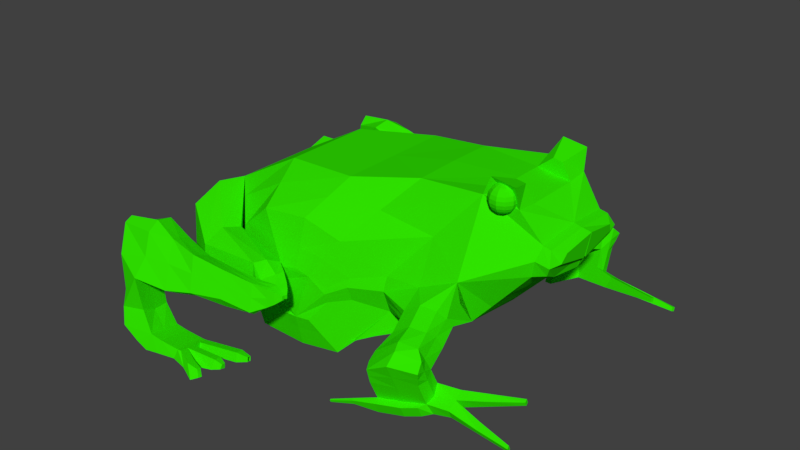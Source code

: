# Source: zabka_bez_kosci.blend  (saved by Blender 2.77.0; exported with 4.5.12 LTS)
import bpy
from mathutils import Matrix  # noqa: F401  (used for matrix-valued properties, if any)

bpy.ops.wm.read_factory_settings(use_empty=True)
scene = bpy.context.scene
scene.name = 'Scene'

# ---- collections
col_collection_1 = bpy.data.collections.new('Collection 1'); scene.collection.children.link(col_collection_1)

# ---- materials (node trees are filled in below, after node groups)
mat_material = bpy.data.materials.new('Material')
mat_material.alpha_threshold = 0.0
mat_material.use_transparent_shadow = False
mat_material.diffuse_color = (0.03057, 0.8, 0.0, 1.0)
mat_material.roughness = 0.5

# ---- material node trees

# ---- world
world_world = bpy.data.worlds.new('World'); scene.world = world_world
world_world.color = (0.05088, 0.05088, 0.05088)
world_world.use_sun_shadow = False
world_world.sun_shadow_jitter_overblur = 0.0
world_world.cycles.sampling_method = 'MANUAL'

# ---- meshes
me_cube_003 = bpy.data.meshes.new('Cube.003')
me_cube_003.from_pydata([(1.384, -1.011, -0.7485), (1.384, -0.6608, 1.444), (2.356, -1.207, -0.7641), (2.579, -0.8633, 1.595), (0.3878, -0.5545, -0.6286), (0.3878, -0.6718, 0.8908), (3.543, -0.649, 1.778), (3.298, -1.268, -0.2811), (4.526, -0.747, 1.898), (4.526, -0.8782, 0.245), (0.3878, -0.7494, -0.2015), (4.526, -1.197, 0.9263), (1.462, -1.298, 0.9627), (2.155, -1.416, -0.7823), (2.184, -1.305, 1.056), (0.8529, -1.227, -0.237), (2.77, -1.394, -0.6836), (2.788, -1.313, 0.9232), (3.433, -1.241, 0.4134), (3.449, -1.19, 0.6126), (4.553, -0.8618, 0.2753), (5.214, -0.692, 1.033), (4.997, -0.6919, 1.821), (5.297, -0.6185, 1.439), (4.997, -0.3906, 1.792), (4.526, -0.3891, 1.857), (4.738, -0.3896, 2.029), (4.635, -0.7592, 2.163), (4.975, -0.7599, 2.116), (4.873, -0.3901, 2.01), (4.789, -0.674, 1.977), (1.398, -1.389, -0.7888), (0.9025, -1.175, 0.487), (0.9244, -1.115, -0.6213), (3.45, -1.136, 0.08492), (2.168, -1.405, 0.6637), (1.721, -1.401, 0.5583), (1.682, -1.457, -0.5213), (2.15, -1.474, -0.509), (1.344, -1.357, -0.1491), (1.375, -1.325, 0.3231), (1.388, -1.287, -0.401), (2.531, -1.46, -0.4542), (2.542, -1.41, 0.6486), (2.941, -1.365, 0.3405), (2.952, -1.3, 0.1372), (2.951, -1.334, 0.4639), (2.158, -1.478, 0.3835), (1.887, -1.476, 0.3262), (1.863, -1.51, -0.3389), (2.147, -1.52, -0.3216), (1.659, -1.449, -0.1038), (1.678, -1.43, 0.1811), (1.686, -1.407, -0.2648), (2.377, -1.512, -0.2907), (2.384, -1.481, 0.3444), (2.626, -1.454, 0.1627), (2.632, -1.415, 0.02983), (2.632, -1.435, 0.2557), (-0.2566, -0.4815, -0.0592), (-0.2566, -0.4039, 0.4346), (-0.2907, -0.4044, -0.4756), (0.1916, -1.509, -0.3688), (0.1916, -1.431, 0.6802), (-0.1535, -1.166, -0.1569), (-0.1535, -1.088, 0.24), (0.9922, -1.388, -0.2095), (0.9922, -1.334, 0.5533), (0.8549, -1.919, -0.2883), (0.8549, -1.865, 0.4598), (1.962, -1.605, -0.09896), (1.962, -1.567, 0.4548), (1.865, -1.98, -0.1319), (1.865, -1.942, 0.5628), (2.167, -1.725, 0.02531), (2.167, -1.7, 0.4333), (2.06, -2.086, -0.01615), (2.049, -2.0, 0.4064), (2.314, -1.819, 0.1478), (2.314, -1.803, 0.3801), (2.273, -1.958, 0.1768), (2.273, -1.942, 0.3901), (2.092, -2.259, 0.06134), (2.081, -2.178, 0.4477), (2.272, -2.128, 0.1433), (2.272, -2.112, 0.4041), (1.254, -2.241, 0.03971), (1.238, -2.128, 0.5305), (1.308, -2.537, 0.1754), (1.292, -2.422, 0.6813), (0.4179, -2.302, 0.05162), (0.501, -2.102, 0.8284), (0.5052, -2.785, 0.209), (0.5814, -2.533, 0.8119), (0.06195, -2.419, -0.09304), (0.05604, -2.291, 0.6969), (0.1957, -2.725, -0.08992), (0.06501, -2.511, 0.7787), (0.6382, -2.291, -0.6678), (0.7273, -2.785, -0.5563), (0.08072, -2.392, -0.6749), (0.2662, -2.868, -0.5568), (0.5293, -2.353, -0.8801), (0.6611, -2.853, -0.7948), (0.207, -2.398, -0.8014), (0.5077, -2.867, -0.7066), (1.075, -2.226, -0.7558), (1.164, -2.72, -0.6443), (1.087, -2.253, -0.8853), (1.126, -2.768, -0.777), (2.076, -2.176, -0.003771), (2.065, -2.089, 0.4259), (2.272, -2.035, 0.396), (2.272, -2.051, 0.1375), (1.281, -2.396, 0.06229), (1.265, -2.275, 0.6056), (0.463, -2.555, 0.06869), (0.5452, -2.347, 0.9009), (0.1017, -2.643, -0.08844), (0.06735, -2.402, 0.8354), (0.6828, -2.538, -0.612), (0.1252, -2.639, -0.6191), (0.573, -2.595, -0.8302), (0.2506, -2.641, -0.7515), (1.119, -2.473, -0.7), (1.13, -2.496, -0.8354), (0.2897, -1.129, -0.3156), (-0.06468, -0.8398, -0.1203), (0.2897, -1.052, 0.9235), (-0.06468, -0.7623, 0.4111), (0.9236, -1.654, -0.2495), (0.9236, -1.6, 0.6208), (1.913, -1.793, -0.1197), (1.913, -1.755, 0.5458), (2.137, -1.843, 0.01952), (2.137, -1.819, 0.439), (2.293, -1.879, 0.1496), (2.293, -1.882, 0.3843), (1.657, -2.166, -0.00509), (1.644, -2.066, 0.4576), (1.686, -2.301, 0.5559), (1.699, -2.39, 0.1718), (1.679, -2.289, 0.0109), (1.665, -2.184, 0.5041), (0.9265, -2.431, 0.7899), (0.9619, -2.662, 0.1366), (0.8908, -2.271, -0.01509), (0.8698, -2.118, 0.6609), (0.9052, -2.311, 0.7484), (0.9272, -2.474, 0.006823), (0.3878, -0.7106, 0.3595), (0.8777, -1.201, 0.1176), (1.36, -1.341, 0.08171), (1.668, -1.44, 0.03786), (-0.2566, -0.4427, 0.1877), (0.1916, -1.47, 0.1362), (-0.1535, -1.127, 0.03784), (0.9922, -1.361, 0.1708), (0.8549, -1.892, 0.07791), (1.962, -1.586, 0.1773), (1.865, -1.961, 0.2227), (2.167, -1.713, 0.23), (2.054, -2.043, 0.1978), (2.314, -1.811, 0.2643), (2.45, -1.983, 0.2983), (2.086, -2.218, 0.2573), (2.272, -2.12, 0.2745), (1.246, -2.184, 0.2894), (1.3, -2.478, 0.4336), (0.5147, -2.203, 0.3662), (0.5942, -2.644, 0.4971), (0.04391, -2.29, 0.457), (0.167, -2.707, 0.4171), (0.08755, -2.538, 0.4012), (2.46, -1.948, 0.3208), (2.46, -1.95, 0.2936), (-0.03059, -0.6833, 0.2767), (1.693, -2.345, 0.367), (1.65, -2.115, 0.2301), (0.8804, -2.195, 0.3191), (0.9458, -2.554, 0.479), (0.5337, -2.728, -0.2842), (0.4557, -2.286, -0.4045), (0.05803, -2.409, -0.4141), (0.1732, -2.778, -0.3427), (0.08954, -2.593, -0.3991), (0.496, -2.518, -0.3823), (2.394, -1.876, 0.2779), (2.394, -1.87, 0.354), (2.367, -1.962, 0.3605), (2.38, -1.92, 0.2037), (2.367, -1.972, 0.2221), (2.38, -1.922, 0.357), (2.367, -2.079, 0.2857), (2.367, -2.073, 0.3693), (2.367, -2.022, 0.3644), (2.367, -2.033, 0.1977), (2.367, -2.084, 0.2017), (2.394, -1.881, 0.2017), (2.45, -1.981, 0.3227), (2.455, -1.966, 0.2673), (2.45, -1.985, 0.274), (2.455, -1.967, 0.3216), (2.45, -2.023, 0.2964), (2.45, -2.021, 0.3256), (2.45, -2.003, 0.3241), (2.45, -2.006, 0.2657), (2.45, -2.025, 0.2672), (2.45, -2.004, 0.2949), (2.46, -1.952, 0.2665), (2.455, -1.967, 0.2945), (0.7604, -2.312, -0.8822), (0.8461, -2.819, -0.7854), (0.8979, -2.761, -0.5998), (0.8088, -2.267, -0.7113), (0.8533, -2.514, -0.6555), (0.8041, -2.554, -0.8323), (1.141, -2.591, -0.6733), (1.128, -2.658, -0.8006), (1.109, -2.378, -0.8597), (1.097, -2.347, -0.7285), (1.198, -2.584, -0.6752), (1.221, -2.713, -0.6462), (1.401, -2.726, -0.788), (1.399, -2.836, -0.7643), (1.144, -2.246, -0.8872), (1.132, -2.219, -0.7577), (1.154, -2.34, -0.7304), (1.176, -2.466, -0.7019), (1.166, -2.371, -0.8616), (1.188, -2.489, -0.8373), (1.448, -2.692, -0.699), (1.471, -2.82, -0.6699), (1.651, -2.833, -0.8118), (1.649, -2.943, -0.7881), (1.645, -2.415, -0.7111), (1.656, -2.438, -0.8464), (1.666, -2.533, -0.6844), (1.654, -2.599, -0.8117), (1.734, -2.133, -0.8562), (1.722, -2.106, -0.7268), (1.757, -2.258, -0.8306), (1.744, -2.227, -0.6994), (-0.4597, -0.3403, 0.09864), (-0.4597, -0.3232, 0.2075), (-0.4891, -0.01217, -0.4719), (-0.4748, -0.3234, -0.1937), (-0.4891, -0.01217, 0.3258), (-0.4891, -0.01217, -0.168), (-0.4597, -0.3574, -0.01018), (-0.4891, -0.01217, 0.07886), (4.452, -1.477, 0.642), (4.545, -1.283, 0.3765), (3.889, -1.44, 0.2791), (3.979, -1.503, 0.4791), (4.625, -2.029, 0.4754), (4.69, -1.879, 0.1503), (4.048, -2.006, -0.01191), (4.036, -2.09, 0.2361), (4.77, -2.219, 0.2883), (4.719, -2.142, 0.0787), (4.114, -2.281, -0.06948), (4.122, -2.346, 0.1439), (4.08, -2.154, -0.01668), (4.051, -2.218, 0.1689), (4.736, -1.997, 0.08078), (4.736, -2.11, 0.3918), (3.034, -1.331, -0.422), (3.987, -0.9684, 1.255), (0.6561, -0.8348, -0.5285), (1.423, -0.9795, 1.204), (0.6451, -0.9235, 0.748), (0.6203, -0.9883, -0.2539), (3.988, -1.007, 0.165), (3.979, -1.219, 0.6698), (1.391, -1.2, -0.6729), (2.255, -1.311, -0.678), (2.381, -1.084, 1.326), (3.165, -0.981, 1.351), (0.6327, -0.9559, 0.1944), (4.217, -1.361, 0.3278), (4.212, -1.49, 0.6352), (4.378, -1.914, 0.007008), (4.369, -2.076, 0.4892), (4.441, -2.187, -0.05787), (4.42, -2.345, 0.3104), (4.422, -2.203, 0.4443), (4.374, -1.948, 0.08485), (4.442, -2.202, -0.02075), (4.383, -1.865, -0.1089), (4.71, -1.778, -0.08174), (4.455, -2.087, -0.2923), (4.732, -2.008, -0.2436), (4.093, -2.038, -0.2883), (4.127, -2.165, -0.3411), (4.748, -1.881, -0.1908), (4.057, -1.931, -0.1874), (4.444, -1.756, -0.3293), (4.671, -1.701, -0.2956), (4.462, -2.023, -0.4424), (4.789, -1.944, -0.3936), (4.1, -1.974, -0.4383), (4.134, -2.101, -0.4911), (4.755, -1.817, -0.3408), (4.066, -1.846, -0.3855), (5.008, -1.817, -0.1689), (5.004, -1.94, -0.256), (4.985, -1.69, -0.1029), (4.977, -1.77, -0.3106), (5.011, -1.897, -0.3634), (4.943, -1.642, -0.2578), (4.48, -2.17, -0.3268), (4.675, -2.092, -0.2781), (4.152, -2.249, -0.3756), (4.487, -2.106, -0.4769), (4.682, -2.028, -0.4281), (4.159, -2.185, -0.5256), (5.817, -1.908, -0.3518), (5.829, -1.952, -0.3702), (5.82, -1.886, -0.4041), (5.831, -1.93, -0.4225), (5.719, -1.44, -0.03009), (5.731, -1.485, -0.04878), (5.722, -1.418, -0.0832), (5.734, -1.463, -0.1019), (4.109, -1.452, -0.3334), (4.215, -1.427, -0.3177), (4.111, -1.431, -0.3817), (4.217, -1.406, -0.366), (3.872, -2.271, -0.457), (3.87, -2.297, -0.3961), (3.883, -2.305, -0.471), (3.88, -2.331, -0.4101), (1.894, -2.129, -0.8105), (1.889, -2.117, -0.75), (1.905, -2.187, -0.7985), (1.899, -2.173, -0.7373), (3.597, -2.42, -0.4861), (3.598, -2.407, -0.5171), (3.591, -2.403, -0.479), (3.593, -2.39, -0.51), (1.763, -2.45, -0.7411), (1.768, -2.461, -0.8064), (1.773, -2.507, -0.7282), (1.767, -2.539, -0.7896), (1.616, -2.735, -0.7214), (1.628, -2.8, -0.7067), (1.719, -2.807, -0.7787), (1.718, -2.863, -0.7667), (4.057, -1.797, 0.3576), (4.531, -1.77, 0.5206), (4.623, -1.576, 0.2551), (3.968, -1.733, 0.1576), (4.296, -1.654, 0.2063), (4.29, -1.783, 0.5137), (5.394, -1.871, -0.2562), (5.398, -1.828, -0.3573), (5.421, -1.914, -0.3929), (5.417, -1.935, -0.3344), (5.356, -1.616, -0.2062), (5.313, -1.677, -0.124), (5.332, -1.53, -0.1705), (5.279, -1.59, -0.07379), (3.441, -1.188, 0.2492), (2.946, -1.333, 0.2389), (2.629, -1.435, 0.09559), (4.515, -1.366, 0.5146), (3.934, -1.472, 0.3791), (4.658, -1.954, 0.3129), (4.042, -2.048, 0.1121), (4.745, -2.181, 0.1835), (4.118, -2.313, 0.0372), (4.736, -2.053, 0.2363), (4.065, -2.186, 0.07609), (4.43, -2.266, 0.1263), (4.013, -1.765, 0.2576), (4.563, -1.621, 0.4092), (4.524, -1.128, 0.6117), (5.252, -0.009959, 1.149), (5.261, -0.7213, 1.261), (4.915, -0.6784, 0.6904), (4.968, -0.434, 0.6869), (5.144, -0.4149, 0.8798), (4.722, -0.7563, 0.4692), (5.348, -0.4182, 0.9627), (5.402, -0.003305, 0.9376), (5.464, -0.7246, 1.236), (5.418, -0.6953, 1.116), (5.456, -0.01326, 1.123), (5.428, -0.003305, 1.474), (5.407, -0.6218, 1.414), (5.492, -0.01538, 1.099), (5.557, -0.005421, 1.45), (5.531, -0.4722, 1.363), (5.506, -0.5441, 1.238), (1.384, 1.011, -0.7485), (1.384, 0.6608, 1.444), (2.356, 1.207, -0.7641), (2.579, 0.8633, 1.595), (1.384, -8.845e-08, 1.444), (1.384, -8.845e-08, -0.7549), (2.579, -8.845e-08, 1.595), (2.579, -8.845e-08, -0.75), (0.3878, 0.5545, -0.6286), (0.3878, 0.6718, 0.8908), (0.3878, -8.845e-08, -0.6286), (0.3878, -8.845e-08, 0.8908), (3.543, -8.845e-08, 1.788), (3.543, 0.649, 1.778), (3.298, 1.268, -0.2811), (3.543, -8.845e-08, -0.3492), (4.526, -8.845e-08, 1.857), (4.526, 0.747, 1.898), (2.579, -8.845e-08, 0.1805), (1.384, -8.845e-08, 0.1051), (0.3878, 0.7494, -0.2015), (0.3878, -8.845e-08, -0.1717), (3.543, -8.845e-08, 0.6114), (4.526, 1.197, 0.9263), (4.526, -8.845e-08, 0.823), (1.462, 1.298, 0.9627), (1.398, 1.389, -0.7888), (0.8529, 1.227, -0.237), (0.9025, 1.175, 0.487), (2.77, 1.394, -0.6836), (2.788, 1.313, 0.9232), (4.526, 0.8782, 0.245), (4.526, -8.845e-08, 0.1453), (4.553, 0.8618, 0.2753), (5.214, 0.692, 1.033), (5.198, -8.845e-08, 0.8548), (4.997, 0.6919, 1.821), (4.997, -8.845e-08, 1.792), (5.297, 0.6185, 1.439), (5.317, -8.845e-08, 1.499), (4.997, 0.3906, 1.792), (4.526, 0.3891, 1.857), (4.738, 0.3896, 2.029), (4.635, 0.7592, 2.163), (4.975, 0.7599, 2.116), (4.873, 0.3901, 2.01), (4.789, 0.674, 1.977), (2.184, 1.305, 1.056), (2.155, 1.416, -0.7823), (0.9244, 1.115, -0.6213), (3.433, 1.241, 0.4134), (3.45, 1.136, 0.08492), (3.449, 1.19, 0.6126), (2.168, 1.405, 0.6637), (1.721, 1.401, 0.5583), (1.682, 1.457, -0.5213), (2.15, 1.474, -0.509), (1.344, 1.357, -0.1491), (1.375, 1.325, 0.3231), (1.388, 1.287, -0.401), (2.531, 1.46, -0.4542), (2.542, 1.41, 0.6486), (2.941, 1.365, 0.3405), (2.952, 1.3, 0.1372), (2.951, 1.334, 0.4639), (2.158, 1.478, 0.3835), (1.887, 1.476, 0.3262), (1.863, 1.51, -0.3389), (2.147, 1.52, -0.3216), (1.659, 1.449, -0.1038), (1.678, 1.43, 0.1811), (1.686, 1.407, -0.2648), (2.377, 1.512, -0.2907), (2.384, 1.481, 0.3444), (2.626, 1.454, 0.1627), (2.632, 1.415, 0.02983), (2.632, 1.435, 0.2557), (-0.2566, 0.4815, -0.0592), (-0.2566, 0.4039, 0.4346), (-0.2907, -8.845e-08, -0.4756), (-0.2907, 0.4044, -0.4756), (-0.2907, -8.845e-08, 0.3221), (-0.2907, -8.845e-08, -0.1717), (0.1916, 1.509, -0.3688), (0.1916, 1.431, 0.6802), (-0.1535, 1.166, -0.1569), (-0.1535, 1.088, 0.24), (0.9922, 1.388, -0.2095), (0.9922, 1.334, 0.5533), (0.8549, 1.919, -0.2883), (0.8549, 1.865, 0.4598), (1.962, 1.605, -0.09896), (1.962, 1.567, 0.4548), (1.865, 1.98, -0.1319), (1.865, 1.942, 0.5628), (2.167, 1.725, 0.02531), (2.167, 1.7, 0.4333), (1.969, 2.124, -0.09899), (1.968, 2.053, 0.3265), (2.314, 1.819, 0.1478), (2.314, 1.803, 0.3801), (2.135, 2.082, 0.0558), (2.134, 2.043, 0.2661), (1.992, 2.301, -0.02815), (1.992, 2.234, 0.361), (2.156, 2.254, 0.04085), (2.155, 2.209, 0.2983), (1.98, 2.216, -0.09006), (1.98, 2.144, 0.3425), (2.145, 2.134, 0.2819), (2.146, 2.178, 0.0267), (0.2897, 1.129, -0.3156), (-0.06468, 0.8398, -0.1203), (0.2897, 1.052, 0.9235), (-0.06468, 0.7623, 0.4111), (0.9236, 1.654, -0.2495), (0.9236, 1.6, 0.6208), (1.913, 1.793, -0.1197), (1.913, 1.755, 0.5458), (2.137, 1.843, 0.01952), (2.137, 1.819, 0.439), (2.293, 1.879, 0.1496), (2.293, 1.882, 0.3843), (0.3878, 0.7106, 0.3595), (1.384, -8.845e-08, 0.7747), (0.3878, -8.845e-08, 0.3595), (0.8777, 1.201, 0.1176), (1.36, 1.341, 0.08171), (1.668, 1.44, 0.03786), (-0.2566, 0.4427, 0.1877), (-0.2907, -8.845e-08, 0.07518), (0.1916, 1.47, 0.1362), (-0.1535, 1.127, 0.03784), (0.9922, 1.361, 0.1708), (0.8549, 1.892, 0.07791), (1.962, 1.586, 0.1773), (1.865, 1.961, 0.2227), (2.167, 1.713, 0.23), (1.969, 2.088, 0.1164), (2.314, 1.811, 0.2643), (2.45, 1.983, 0.2983), (1.992, 2.267, 0.1692), (2.155, 2.231, 0.1704), (2.46, 1.948, 0.3208), (2.46, 1.95, 0.2936), (-0.03059, 0.6833, 0.2767), (2.394, 1.876, 0.2779), (2.394, 1.87, 0.354), (2.367, 1.962, 0.3605), (2.38, 1.92, 0.2037), (2.367, 1.972, 0.2221), (2.38, 1.922, 0.357), (2.367, 2.079, 0.2857), (2.367, 2.073, 0.3693), (2.367, 2.022, 0.3644), (2.367, 2.033, 0.1977), (2.367, 2.084, 0.2017), (2.394, 1.881, 0.2017), (2.45, 1.981, 0.3227), (2.455, 1.966, 0.2673), (2.45, 1.985, 0.274), (2.455, 1.967, 0.3216), (2.45, 2.023, 0.2964), (2.45, 2.021, 0.3256), (2.45, 2.003, 0.3241), (2.45, 2.006, 0.2657), (2.45, 2.025, 0.2672), (2.45, 2.004, 0.2949), (2.46, 1.952, 0.2665), (2.455, 1.967, 0.2945), (-0.4597, 0.3403, 0.09864), (-0.4597, 0.3232, 0.2075), (-0.4891, 0.01217, -0.4719), (-0.4748, 0.3234, -0.1937), (-0.4891, 0.01217, 0.3258), (-0.4891, 0.01217, -0.168), (-0.4597, 0.3574, -0.01018), (-0.4891, 0.01217, 0.07886), (4.452, 1.477, 0.642), (4.545, 1.283, 0.3765), (3.889, 1.44, 0.2791), (3.979, 1.503, 0.4791), (4.625, 2.029, 0.4754), (4.69, 1.879, 0.1503), (4.048, 2.006, -0.01191), (4.036, 2.09, 0.2361), (4.77, 2.219, 0.2883), (4.719, 2.142, 0.0787), (4.114, 2.281, -0.06948), (4.122, 2.346, 0.1439), (4.08, 2.154, -0.01668), (4.051, 2.218, 0.1689), (4.736, 1.997, 0.08078), (4.736, 2.11, 0.3918), (3.034, 1.331, -0.422), (3.987, 0.9684, 1.255), (0.6561, 0.8348, -0.5285), (1.423, 0.9795, 1.204), (0.6451, 0.9235, 0.748), (0.6203, 0.9883, -0.2539), (3.988, 1.007, 0.165), (3.979, 1.219, 0.6698), (1.391, 1.2, -0.6729), (2.255, 1.311, -0.678), (2.381, 1.084, 1.326), (3.165, 0.981, 1.351), (0.6327, 0.9559, 0.1944), (4.217, 1.361, 0.3278), (4.212, 1.49, 0.6352), (4.378, 1.914, 0.007008), (4.369, 2.076, 0.4892), (4.441, 2.187, -0.05787), (4.42, 2.345, 0.3104), (4.422, 2.203, 0.4443), (4.374, 1.948, 0.08485), (4.442, 2.202, -0.02075), (4.383, 1.865, -0.1089), (4.71, 1.778, -0.08174), (4.455, 2.087, -0.2923), (4.732, 2.008, -0.2436), (4.093, 2.038, -0.2883), (4.127, 2.165, -0.3411), (4.748, 1.881, -0.1908), (4.057, 1.931, -0.1874), (4.444, 1.756, -0.3293), (4.671, 1.701, -0.2956), (4.462, 2.023, -0.4424), (4.789, 1.944, -0.3936), (4.1, 1.974, -0.4383), (4.134, 2.101, -0.4911), (4.755, 1.817, -0.3408), (4.066, 1.846, -0.3855), (5.008, 1.817, -0.1689), (5.004, 1.94, -0.256), (4.985, 1.69, -0.1029), (4.977, 1.77, -0.3106), (5.011, 1.897, -0.3634), (4.943, 1.642, -0.2578), (4.48, 2.17, -0.3268), (4.675, 2.092, -0.2781), (4.152, 2.249, -0.3756), (4.487, 2.106, -0.4769), (4.682, 2.028, -0.4281), (4.159, 2.185, -0.5256), (5.817, 1.908, -0.3518), (5.829, 1.952, -0.3702), (5.82, 1.886, -0.4041), (5.831, 1.93, -0.4225), (5.719, 1.44, -0.03009), (5.731, 1.485, -0.04878), (5.722, 1.418, -0.0832), (5.734, 1.463, -0.1019), (4.109, 1.452, -0.3334), (4.215, 1.427, -0.3177), (4.111, 1.431, -0.3817), (4.217, 1.406, -0.366), (3.872, 2.271, -0.457), (3.87, 2.297, -0.3961), (3.883, 2.305, -0.471), (3.88, 2.331, -0.4101), (3.597, 2.42, -0.4861), (3.598, 2.407, -0.5171), (3.591, 2.403, -0.479), (3.593, 2.39, -0.51), (4.057, 1.797, 0.3576), (4.531, 1.77, 0.5206), (4.623, 1.576, 0.2551), (3.968, 1.733, 0.1576), (4.296, 1.654, 0.2063), (4.29, 1.783, 0.5137), (5.394, 1.871, -0.2562), (5.398, 1.828, -0.3573), (5.421, 1.914, -0.3929), (5.417, 1.935, -0.3344), (5.356, 1.616, -0.2062), (5.313, 1.677, -0.124), (5.332, 1.53, -0.1705), (5.279, 1.59, -0.07379), (3.441, 1.188, 0.2492), (2.946, 1.333, 0.2389), (2.629, 1.435, 0.09559), (4.515, 1.366, 0.5146), (3.934, 1.472, 0.3791), (4.658, 1.954, 0.3129), (4.042, 2.048, 0.1121), (4.745, 2.181, 0.1835), (4.118, 2.313, 0.0372), (4.736, 2.053, 0.2363), (4.065, 2.186, 0.07609), (4.43, 2.266, 0.1263), (4.013, 1.765, 0.2576), (4.563, 1.621, 0.4092), (4.524, 1.128, 0.6117), (5.252, 0.009959, 1.149), (5.261, 0.7213, 1.261), (4.896, -8.845e-08, 0.5356), (4.915, 0.6784, 0.6904), (4.968, 0.434, 0.6869), (5.144, 0.4149, 0.8798), (4.711, -8.845e-08, 0.3408), (4.722, 0.7563, 0.4692), (5.348, 0.4182, 0.9627), (5.402, 0.003305, 0.9376), (5.464, 0.7246, 1.236), (5.418, 0.6953, 1.116), (5.456, 0.01326, 1.123), (5.428, 0.003305, 1.474), (5.407, 0.6218, 1.414), (5.492, 0.01538, 1.099), (5.557, 0.005421, 1.45), (5.531, 0.4722, 1.363), (5.506, 0.5441, 1.238), (4.732, -0.7095, 2.102), (4.684, -0.7095, 2.08), (4.615, -0.7095, 2.0), (4.6, -0.7095, 1.949), (4.684, -0.7095, 1.764), (4.732, -0.7095, 1.742), (4.741, -0.681, 2.102), (4.7, -0.6548, 2.08), (4.666, -0.633, 2.045), (4.642, -0.6174, 2.0), (4.629, -0.6093, 1.949), (4.629, -0.6093, 1.895), (4.642, -0.6174, 1.844), (4.666, -0.633, 1.799), (4.7, -0.6548, 1.764), (4.741, -0.681, 1.742), (4.785, -0.7095, 1.735), (4.763, -0.6615, 2.102), (4.743, -0.6174, 2.08), (4.726, -0.5807, 2.045), (4.714, -0.5545, 2.0), (4.708, -0.5408, 1.949), (4.708, -0.5408, 1.895), (4.714, -0.5545, 1.844), (4.726, -0.5807, 1.799), (4.743, -0.6174, 1.764), (4.763, -0.6615, 1.742), (4.793, -0.6573, 2.102), (4.8, -0.6093, 2.08), (4.805, -0.5694, 2.045), (4.809, -0.5408, 2.0), (4.812, -0.5259, 1.949), (4.812, -0.5259, 1.895), (4.809, -0.5408, 1.844), (4.805, -0.5694, 1.799), (4.8, -0.6093, 1.764), (4.793, -0.6573, 1.742), (4.785, -0.7095, 2.109), (4.82, -0.6696, 2.102), (4.852, -0.633, 2.08), (4.878, -0.6025, 2.045), (4.897, -0.5807, 2.0), (4.907, -0.5694, 1.949), (4.907, -0.5694, 1.895), (4.897, -0.5807, 1.844), (4.878, -0.6025, 1.799), (4.852, -0.633, 1.764), (4.82, -0.6696, 1.742), (4.836, -0.6947, 2.102), (4.882, -0.681, 2.08), (4.921, -0.6696, 2.045), (4.949, -0.6615, 2.0), (4.963, -0.6573, 1.949), (4.963, -0.6573, 1.895), (4.949, -0.6615, 1.844), (4.921, -0.6696, 1.799), (4.882, -0.681, 1.764), (4.836, -0.6947, 1.742), (4.836, -0.7244, 2.102), (4.882, -0.7381, 2.08), (4.921, -0.7494, 2.045), (4.949, -0.7575, 2.0), (4.963, -0.7618, 1.949), (4.963, -0.7618, 1.895), (4.949, -0.7575, 1.844), (4.921, -0.7494, 1.799), (4.882, -0.7381, 1.764), (4.836, -0.7244, 1.742), (4.82, -0.7494, 2.102), (4.852, -0.7861, 2.08), (4.878, -0.8166, 2.045), (4.897, -0.8383, 2.0), (4.907, -0.8497, 1.949), (4.907, -0.8497, 1.895), (4.897, -0.8383, 1.844), (4.878, -0.8166, 1.799), (4.852, -0.7861, 1.764), (4.82, -0.7494, 1.742), (4.793, -0.7618, 2.102), (4.8, -0.8098, 2.08), (4.805, -0.8497, 2.045), (4.809, -0.8782, 2.0), (4.812, -0.8931, 1.949), (4.812, -0.8931, 1.895), (4.809, -0.8782, 1.844), (4.805, -0.8497, 1.799), (4.8, -0.8098, 1.764), (4.793, -0.7618, 1.742), (4.763, -0.7575, 2.102), (4.743, -0.8017, 2.08), (4.726, -0.8383, 2.045), (4.714, -0.8646, 2.0), (4.708, -0.8782, 1.949), (4.708, -0.8782, 1.895), (4.714, -0.8646, 1.844), (4.726, -0.8383, 1.799), (4.743, -0.8017, 1.764), (4.763, -0.7575, 1.742), (4.741, -0.7381, 2.102), (4.7, -0.7643, 2.08), (4.666, -0.7861, 2.045), (4.642, -0.8017, 2.0), (4.629, -0.8098, 1.949), (4.629, -0.8098, 1.895), (4.642, -0.8017, 1.844), (4.666, -0.7861, 1.799), (4.7, -0.7643, 1.764), (4.741, -0.7381, 1.742), (4.644, -0.7095, 2.045), (4.6, -0.7095, 1.895), (4.615, -0.7095, 1.844), (4.644, -0.7095, 1.799), (4.732, 0.7091, 2.102), (4.684, 0.7091, 2.08), (4.615, 0.7091, 2.0), (4.6, 0.7091, 1.949), (4.684, 0.7091, 1.764), (4.732, 0.7091, 1.742), (4.741, 0.7376, 2.102), (4.7, 0.7638, 2.08), (4.666, 0.7856, 2.045), (4.642, 0.8012, 2.0), (4.629, 0.8093, 1.949), (4.629, 0.8093, 1.895), (4.642, 0.8012, 1.844), (4.666, 0.7856, 1.799), (4.7, 0.7638, 1.764), (4.741, 0.7376, 1.742), (4.785, 0.7091, 1.735), (4.763, 0.7571, 2.102), (4.743, 0.8012, 2.08), (4.726, 0.8379, 2.045), (4.714, 0.8641, 2.0), (4.708, 0.8778, 1.949), (4.708, 0.8778, 1.895), (4.714, 0.8641, 1.844), (4.726, 0.8379, 1.799), (4.743, 0.8012, 1.764), (4.763, 0.7571, 1.742), (4.793, 0.7613, 2.102), (4.8, 0.8093, 2.08), (4.805, 0.8492, 2.045), (4.809, 0.8778, 2.0), (4.812, 0.8926, 1.949), (4.812, 0.8926, 1.895), (4.809, 0.8778, 1.844), (4.805, 0.8492, 1.799), (4.8, 0.8093, 1.764), (4.793, 0.7613, 1.742), (4.785, 0.7091, 2.109), (4.82, 0.749, 2.102), (4.852, 0.7856, 2.08), (4.878, 0.8161, 2.045), (4.897, 0.8379, 2.0), (4.907, 0.8492, 1.949), (4.907, 0.8492, 1.895), (4.897, 0.8379, 1.844), (4.878, 0.8161, 1.799), (4.852, 0.7856, 1.764), (4.82, 0.749, 1.742), (4.836, 0.7239, 2.102), (4.882, 0.7376, 2.08), (4.921, 0.749, 2.045), (4.949, 0.7571, 2.0), (4.963, 0.7613, 1.949), (4.963, 0.7613, 1.895), (4.949, 0.7571, 1.844), (4.921, 0.749, 1.799), (4.882, 0.7376, 1.764), (4.836, 0.7239, 1.742), (4.836, 0.6942, 2.102), (4.882, 0.6805, 2.08), (4.921, 0.6692, 2.045), (4.949, 0.661, 2.0), (4.963, 0.6568, 1.949), (4.963, 0.6568, 1.895), (4.949, 0.661, 1.844), (4.921, 0.6692, 1.799), (4.882, 0.6805, 1.764), (4.836, 0.6942, 1.742), (4.82, 0.6692, 2.102), (4.852, 0.6325, 2.08), (4.878, 0.602, 2.045), (4.897, 0.5802, 2.0), (4.907, 0.5689, 1.949), (4.907, 0.5689, 1.895), (4.897, 0.5802, 1.844), (4.878, 0.602, 1.799), (4.852, 0.6325, 1.764), (4.82, 0.6692, 1.742), (4.793, 0.6568, 2.102), (4.8, 0.6088, 2.08), (4.805, 0.5689, 2.045), (4.809, 0.5403, 2.0), (4.812, 0.5255, 1.949), (4.812, 0.5255, 1.895), (4.809, 0.5403, 1.844), (4.805, 0.5689, 1.799), (4.8, 0.6088, 1.764), (4.793, 0.6568, 1.742), (4.763, 0.661, 2.102), (4.743, 0.6169, 2.08), (4.726, 0.5802, 2.045), (4.714, 0.554, 2.0), (4.708, 0.5403, 1.949), (4.708, 0.5403, 1.895), (4.714, 0.554, 1.844), (4.726, 0.5802, 1.799), (4.743, 0.6169, 1.764), (4.763, 0.661, 1.742), (4.741, 0.6805, 2.102), (4.7, 0.6543, 2.08), (4.666, 0.6325, 2.045), (4.642, 0.6169, 2.0), (4.629, 0.6088, 1.949), (4.629, 0.6088, 1.895), (4.642, 0.6169, 1.844), (4.666, 0.6325, 1.799), (4.7, 0.6543, 1.764), (4.741, 0.6805, 1.742), (4.644, 0.7091, 2.045), (4.6, 0.7091, 1.895), (4.615, 0.7091, 1.844), (4.644, 0.7091, 1.799), (1.913, -1.793, -0.1197), (1.865, -1.98, -0.1319), (2.137, -1.843, 0.01952), (2.06, -2.086, -0.01615), (1.969, 2.088, 0.1164), (1.968, 2.053, 0.3265), (1.969, 2.124, -0.09899), (1.913, -1.793, -0.1197), (1.865, -1.98, -0.1319), (2.137, -1.843, 0.01952), (2.06, -2.086, -0.01615), (1.969, 2.088, 0.1164), (1.968, 2.053, 0.3265), (1.969, 2.124, -0.09899), (1.969, 2.124, -0.09899), (1.968, 2.053, 0.3265), (1.969, 2.088, 0.1164), (1.969, 2.088, 0.1164), (1.968, 2.053, 0.3265), (1.969, 2.124, -0.09899), (1.992, 2.267, 0.1692), (1.992, 2.234, 0.361), (1.98, 2.216, -0.09006), (1.992, 2.301, -0.02815), (1.98, 2.144, 0.3425), (1.968, 2.053, 0.3265), (1.969, 2.124, -0.09899), (1.992, 2.267, 0.1692), (1.992, 2.234, 0.361), (1.968, 2.053, 0.3265), (1.98, 2.144, 0.3425), (1.969, 2.124, -0.09899), (1.992, 2.301, -0.02815), (1.98, 2.216, -0.09006), (1.992, 2.234, 0.361), (1.98, 2.216, -0.09006), (1.992, 2.267, 0.1692), (1.992, 2.301, -0.02815), (1.969, 2.124, -0.09899), (1.968, 2.053, 0.3265), (1.98, 2.144, 0.3425), (1.649, 2.504, -0.8203), (1.542, 2.526, -0.7757), (1.526, 2.405, -0.7978), (1.641, 2.446, -0.831), (1.64, 2.533, -0.8827), (1.524, 2.586, -0.905), (1.534, 2.424, -0.9341), (1.645, 2.455, -0.8968), (1.62, 2.101, -0.804), (1.024, 2.181, -0.8287), (1.032, 2.204, -0.9593), (1.628, 2.124, -0.9345), (1.635, 2.224, -0.7813), (1.039, 2.304, -0.806), (1.048, 2.331, -0.9385), (1.644, 2.25, -0.9137), (1.071, 2.552, -0.7603), (1.056, 2.432, -0.7824), (1.264, 2.7, -0.8814), (1.064, 2.451, -0.9187), (1.315, 2.672, -0.7921), (1.331, 2.802, -0.768), (1.088, 2.683, -0.7361), (1.501, 2.93, -0.8934), (1.257, 2.811, -0.8616), (1.508, 2.82, -0.9132), (1.006, 2.455, -0.9161), (1.03, 2.687, -0.7335), (0.9661, 2.185, -0.8261), (0.9818, 2.308, -0.8034), (0.9982, 2.436, -0.7798), (1.014, 2.556, -0.7576), (0.9884, 2.728, -0.8672), (0.9747, 2.208, -0.9567), (0.9908, 2.335, -0.9358), (0.9956, 2.617, -0.887), (0.6458, 2.249, -0.9501), (0.6772, 2.496, -0.9095), (0.7057, 2.764, -0.8726), (0.7633, 2.715, -0.686), (0.7312, 2.465, -0.7322), (0.6991, 2.214, -0.7785), (0.4443, 2.525, -0.9048), (0.5603, 2.481, -0.6867), (0.4129, 2.278, -0.9454), (0.4063, 2.674, -0.3632), (0.3784, 2.459, -0.4532), (0.3501, 2.225, -0.4665), (-0.05362, 2.327, -0.4737), (0.0428, 2.703, -0.4172), (-0.03174, 2.512, -0.4657), (0.3503, 2.511, -0.003301), (-0.0175, 2.574, -0.1572), (0.07192, 2.661, -0.1632), (-0.03402, 2.301, -0.734), (0.5282, 2.23, -0.7329), (0.3823, 2.747, 0.1281), (1.562, 2.141, 0.153), (1.155, 2.19, 0.2168), (0.8387, 2.55, 0.3984), (0.4831, 2.621, 0.4195), (1.594, 2.377, 0.2811), (1.195, 2.492, 0.3497), (0.7901, 2.182, 0.2524), (0.4252, 2.173, 0.3055), (-0.01857, 2.486, 0.336), (0.05197, 2.659, 0.3445), (-0.04804, 2.238, 0.4012), (1.992, 2.267, 0.1692), (1.969, 2.088, 0.1164), (0.8307, 2.437, 0.7138), (0.7914, 2.247, -0.08437), (1.562, 2.183, -0.08384), (1.593, 2.34, 0.4715), (-0.04532, 2.348, -0.1533), (0.3185, 2.256, -0.01072), (1.196, 2.541, 0.08944), (1.156, 2.238, -0.03479), (1.992, 2.301, -0.02815), (1.969, 2.124, -0.09899), (0.8438, 2.646, 0.05222), (0.8172, 2.452, -0.07023), (0.7889, 2.117, 0.5969), (0.8152, 2.316, 0.6768), (1.176, 2.395, -0.01813), (1.174, 2.293, 0.5293), (0.424, 2.088, 0.771), (1.194, 2.443, 0.5993), (1.561, 2.099, 0.3822), (1.577, 2.22, 0.4242), (1.595, 2.415, 0.08434), (1.578, 2.307, -0.07254), (1.98, 2.144, 0.3425), (1.98, 2.216, -0.09006), (1.154, 2.142, 0.4598), (0.4562, 2.337, 0.8341), (-0.02486, 2.365, 0.7749), (-0.001915, 2.552, -0.6877), (0.1212, 2.556, -0.8222), (0.08978, 2.309, -0.8628), (-0.03388, 2.471, 0.7145), (0.481, 2.522, 0.738), (1.992, 2.234, 0.361), (0.5924, 2.732, -0.6404), (0.519, 2.788, -0.88), (0.1276, 2.79, -0.636), (0.3665, 2.796, -0.7897), (-0.03231, 2.248, 0.6407), (1.968, 2.053, 0.3265), (1.992, 2.301, -0.02815), (1.98, 2.216, -0.09006), (1.992, 2.234, 0.361), (1.992, 2.267, 0.1692), (1.968, 2.053, 0.3265), (1.98, 2.144, 0.3425), (1.969, 2.124, -0.09899), (1.48, 2.723, -0.8189), (1.488, 2.789, -0.8067), (1.578, 2.798, -0.8804), (1.574, 2.854, -0.8703), (1.698, 2.142, -0.8905), (1.694, 2.132, -0.8306), (1.705, 2.2, -0.881), (1.701, 2.188, -0.8202)], [(287, 288), (609, 610)], [(267, 273, 34, 16), (274, 268, 19, 18), (3, 401, 399, 1), (0, 400, 402, 2), (400, 0, 4, 405), (1, 399, 406, 5), (272, 269, 33, 15), (401, 3, 6, 407), (2, 402, 410, 7), (419, 11, 377, 9, 427), (269, 275, 31, 33), (7, 410, 427, 9), (407, 6, 8, 25, 411), (270, 271, 32, 12), (411, 25, 8, 11, 419), (279, 272, 15, 151), (273, 9, 252, 280), (275, 276, 13, 31), (276, 267, 16, 13), (277, 270, 12, 14), (268, 278, 17, 19), (278, 277, 14, 17), (9, 427, 20), (20, 427, 694, 383), (23, 434, 432, 24, 22), (432, 411, 25, 24), (8, 11, 23, 22), (378, 434, 389, 388), (25, 8, 27, 26), (29, 26, 27, 28), (8, 30, 27), (24, 25, 26, 29), (22, 24, 29, 28), (27, 30, 28), (28, 30, 22), (22, 30, 8), (23, 11, 377, 9, 20, 383, 380, 21, 379), (33, 31, 37, 41), (43, 35, 47, 55), (15, 33, 41, 39), (14, 12, 36, 35), (363, 18, 44, 364), (12, 32, 40, 36), (18, 19, 46, 44), (31, 13, 38, 37), (16, 34, 45, 42), (13, 16, 42, 38), (151, 15, 39, 152), (19, 17, 43, 46), (17, 14, 35, 43), (47, 48, 52, 153, 51, 53, 49, 50, 54, 57, 365, 56, 58, 55), (41, 37, 49, 53), (39, 41, 53, 51), (35, 36, 48, 47), (364, 44, 56, 365), (36, 40, 52, 48), (44, 46, 58, 56), (37, 38, 50, 49), (42, 45, 57, 54), (38, 42, 54, 50), (152, 39, 51, 153), (46, 43, 55, 58), (474, 61, 246, 245), (477, 474, 245, 248), (405, 4, 61, 474), (4, 10, 59, 61), (5, 406, 476, 60), (127, 126, 62, 64), (155, 63, 65, 156), (128, 63, 69, 131), (176, 127, 64, 156), (128, 129, 65, 63), (157, 67, 71, 159), (126, 10, 66, 130), (155, 62, 68, 158), (150, 5, 67, 157), (133, 73, 77, 135), (131, 69, 73, 133), (158, 68, 72, 160), (130, 66, 70, 132), (160, 72, 76, 162), (132, 70, 74, 134), (159, 71, 75, 161), (113, 80, 191, 196), (161, 75, 79, 163), (135, 77, 81, 137), (178, 138, 86, 167), (134, 74, 78, 136), (165, 82, 84, 166), (112, 111, 83, 85), (110, 113, 84, 82), (136, 78, 198, 190), (180, 144, 93, 170), (143, 139, 87, 115), (142, 141, 88, 114), (177, 140, 89, 168), (186, 181, 99, 120), (149, 145, 92, 116), (179, 146, 90, 169), (148, 147, 91, 117), (173, 118, 96, 172), (169, 90, 94, 171), (117, 91, 95, 119), (170, 93, 97, 172), (99, 101, 105, 103), (183, 182, 98, 100), (181, 184, 101, 99), (185, 183, 100, 121), (122, 103, 105, 123), (216, 211, 108, 219, 125), (100, 98, 102, 104), (121, 100, 104, 123), (213, 212, 109, 107), (215, 213, 107, 217, 124), (211, 214, 106, 108), (214, 215, 124, 220, 106), (101, 121, 123, 105), (212, 216, 125, 218, 109), (102, 122, 123, 104), (184, 185, 121, 101), (93, 117, 119, 97), (171, 94, 118, 173), (144, 148, 117, 93), (146, 149, 116, 90), (182, 186, 120, 98), (138, 142, 114, 86), (140, 143, 115, 89), (85, 166, 193, 194), (76, 80, 113, 110), (81, 77, 111, 112), (76, 134, 136, 80), (75, 135, 137, 79), (80, 136, 190, 191), (68, 130, 132, 72), (67, 131, 133, 71), (71, 133, 135, 75), (62, 126, 130, 68), (5, 60, 129, 128), (154, 59, 127, 176), (5, 128, 131, 67), (59, 10, 126, 127), (83, 111, 143, 140), (76, 110, 142, 138), (165, 83, 140, 177), (110, 82, 141, 142), (111, 77, 139, 143), (162, 76, 138, 178), (86, 114, 149, 146), (89, 115, 148, 144), (115, 87, 147, 148), (167, 86, 146, 179), (114, 88, 145, 149), (168, 89, 144, 180), (88, 168, 180, 145), (87, 167, 179, 147), (77, 162, 178, 139), (82, 165, 177, 141), (60, 154, 176, 129), (112, 85, 194, 195), (84, 113, 196, 197), (95, 171, 173, 119), (92, 170, 172, 96), (91, 169, 171, 95), (119, 173, 172, 97), (147, 179, 169, 91), (141, 177, 168, 88), (145, 180, 170, 92), (81, 112, 195, 189), (83, 165, 166, 85), (139, 178, 167, 87), (74, 161, 163, 78), (79, 137, 192, 188), (70, 159, 161, 74), (73, 160, 162, 77), (69, 158, 160, 73), (10, 150, 157, 66), (63, 155, 158, 69), (66, 157, 159, 70), (129, 176, 156, 65), (62, 155, 156, 64), (525, 477, 248, 250), (40, 152, 153, 52), (32, 151, 152, 40), (271, 279, 151, 32), (90, 116, 186, 182), (96, 118, 185, 184), (118, 94, 183, 185), (92, 96, 184, 181), (94, 90, 182, 183), (116, 92, 181, 186), (190, 198, 209, 200), (192, 189, 199, 202), (198, 187, 175, 209), (197, 196, 206, 207), (191, 190, 200, 201), (189, 195, 205, 199), (193, 197, 207, 203), (196, 191, 201, 206), (166, 84, 197, 193), (137, 81, 189, 192), (78, 163, 187, 198), (163, 79, 188, 187), (210, 202, 199, 164), (208, 205, 204, 203), (164, 199, 205, 208), (175, 174, 202, 210), (209, 175, 210, 200), (201, 164, 208, 206), (206, 208, 203, 207), (200, 210, 164, 201), (187, 188, 174, 175), (195, 194, 204, 205), (194, 193, 203, 204), (188, 192, 202, 174), (220, 124, 228, 227), (103, 122, 216, 212), (98, 120, 215, 214), (102, 98, 214, 211), (120, 99, 213, 215), (99, 103, 212, 213), (122, 102, 211, 216), (124, 217, 221, 228), (224, 223, 233, 234), (109, 218, 223, 224), (219, 108, 225, 229), (228, 230, 229, 227), (223, 230, 236, 238), (227, 229, 241, 242), (106, 220, 227, 226), (107, 109, 224, 222), (218, 125, 230, 223), (125, 219, 229, 230), (108, 106, 226, 225), (217, 107, 222, 221), (233, 231, 345, 347), (222, 224, 234, 232), (221, 222, 232, 231), (223, 221, 231, 233), (238, 236, 342, 344), (230, 228, 235, 236), (221, 223, 238, 237), (228, 221, 237, 235), (240, 242, 336, 334), (229, 225, 239, 241), (226, 227, 242, 240), (225, 226, 240, 239), (249, 248, 245, 246), (243, 250, 248, 249), (244, 247, 250, 243), (476, 525, 250, 247), (61, 59, 249, 246), (60, 476, 247, 244), (154, 60, 244, 243), (59, 154, 243, 249), (354, 349, 258, 283), (9, 377, 366, 252), (274, 18, 254, 281), (363, 34, 253, 367), (373, 263, 261, 371), (376, 350, 255, 368), (375, 352, 257, 369), (353, 351, 256, 282), (374, 285, 262, 371), (286, 264, 262, 285), (372, 266, 259, 370), (368, 255, 266, 372), (283, 258, 264, 286), (369, 257, 263, 373), (255, 283, 286, 266), (266, 286, 285, 259), (370, 259, 285, 374), (352, 353, 282, 257), (11, 274, 281, 251), (350, 354, 283, 255), (5, 150, 279, 271), (6, 3, 277, 278), (8, 6, 278, 268), (3, 1, 270, 277), (2, 7, 267, 276), (0, 2, 276, 275), (34, 273, 280, 253), (150, 10, 272, 279), (1, 5, 271, 270), (4, 0, 275, 269), (10, 4, 269, 272), (11, 8, 268, 274), (7, 9, 273, 267), (284, 261, 294, 291), (260, 284, 291, 292), (294, 293, 301, 302), (293, 296, 304, 301), (256, 265, 295, 290), (257, 282, 289, 296), (263, 257, 296, 293), (265, 260, 292, 295), (282, 256, 290, 289), (261, 263, 293, 294), (302, 301, 304, 297, 299), (297, 298, 303, 300, 299), (289, 290, 298, 297), (300, 292, 312, 315), (298, 290, 307, 310), (292, 300, 309, 306), (294, 302, 329, 330), (297, 304, 327, 328), (360, 359, 324, 322), (356, 355, 317, 319), (290, 295, 305, 307), (295, 292, 306, 305), (303, 298, 310, 308), (300, 303, 308, 309), (311, 313, 316, 314), (312, 311, 314, 315), (291, 294, 313, 311), (292, 291, 311, 312), (302, 299, 314, 316), (299, 300, 315, 314), (317, 318, 320, 319), (358, 357, 320, 318), (357, 356, 319, 320), (355, 358, 318, 317), (321, 322, 324, 323), (359, 361, 323, 324), (362, 360, 322, 321), (361, 362, 321, 323), (325, 326, 328, 327), (304, 296, 325, 327), (296, 289, 326, 325), (289, 297, 328, 326), (329, 331, 338, 340), (316, 313, 332, 331), (302, 316, 331, 329), (313, 294, 330, 332), (331, 332, 337, 338), (239, 240, 334, 333), (242, 241, 335, 336), (241, 239, 333, 335), (332, 330, 339, 337), (339, 340, 338, 337), (330, 329, 340, 339), (343, 344, 342, 341), (236, 235, 341, 342), (237, 238, 344, 343), (235, 237, 343, 341), (346, 348, 347, 345), (234, 233, 347, 348), (232, 234, 348, 346), (231, 232, 346, 345), (251, 281, 354, 350), (253, 280, 353, 352), (280, 252, 351, 353), (367, 253, 352, 375), (366, 251, 350, 376), (281, 254, 349, 354), (305, 306, 358, 355), (309, 308, 356, 357), (306, 309, 357, 358), (308, 305, 355, 356), (310, 307, 362, 361), (307, 305, 360, 362), (308, 310, 361, 359), (305, 308, 359, 360), (252, 366, 376, 351), (254, 367, 375, 349), (260, 370, 374, 284), (258, 369, 373, 264), (256, 368, 372, 265), (265, 372, 370, 260), (284, 374, 371, 261), (349, 375, 369, 258), (351, 376, 368, 256), (264, 373, 371, 262), (18, 363, 367, 254), (45, 364, 365, 57), (34, 363, 364, 45), (366, 377, 11, 251), (430, 378, 388, 385), (380, 381, 382, 21), (382, 381, 690, 430), (383, 694, 690, 381, 380), (387, 384, 385, 388, 386), (389, 390, 393, 392), (21, 382, 384, 387), (379, 21, 387, 386), (23, 379, 386, 390), (382, 430, 385, 384), (434, 23, 390, 389), (394, 391, 392, 393), (386, 388, 391, 394), (388, 389, 392, 391), (390, 386, 394, 393), (589, 424, 446, 595), (596, 445, 447, 590), (398, 396, 399, 401), (395, 397, 402, 400), (400, 405, 403, 395), (416, 477, 474, 405), (396, 404, 406, 399), (594, 422, 444, 591), (414, 416, 405, 400), (417, 419, 411, 407), (413, 417, 407, 401), (401, 407, 408, 398), (397, 409, 410, 402), (419, 427, 426, 687, 418), (591, 444, 421, 597), (409, 426, 427, 410), (407, 411, 436, 412, 408), (592, 420, 423, 593), (411, 419, 418, 412, 436), (402, 410, 417, 413), (410, 427, 419, 417), (519, 520, 416, 414), (601, 521, 422, 594), (520, 525, 477, 416), (595, 602, 574, 426), (597, 421, 443, 598), (598, 443, 424, 589), (599, 442, 420, 592), (590, 447, 425, 600), (600, 425, 442, 599), (426, 428, 427), (428, 695, 694, 427), (433, 431, 435, 432, 434), (432, 435, 436, 411), (412, 431, 433, 418), (688, 700, 701, 434), (436, 437, 438, 412), (440, 439, 438, 437), (412, 438, 441), (435, 440, 437, 436), (431, 439, 440, 435), (438, 439, 441), (439, 431, 441), (431, 412, 441), (433, 689, 429, 691, 695, 428, 426, 687, 418), (401, 399, 519, 414, 400, 402, 413), (444, 454, 450, 421), (456, 468, 460, 448), (422, 452, 454, 444), (442, 448, 449, 420), (673, 674, 457, 445), (420, 449, 453, 423), (445, 457, 459, 447), (421, 450, 451, 443), (424, 455, 458, 446), (443, 451, 455, 424), (521, 522, 452, 422), (447, 459, 456, 425), (425, 456, 448, 442), (460, 468, 471, 469, 675, 470, 467, 463, 462, 466, 464, 523, 465, 461), (454, 466, 462, 450), (452, 464, 466, 454), (448, 460, 461, 449), (674, 675, 469, 457), (449, 461, 465, 453), (457, 469, 471, 459), (450, 462, 463, 451), (455, 467, 470, 458), (451, 463, 467, 455), (522, 523, 464, 452), (459, 471, 468, 456), (474, 567, 568, 475), (477, 570, 567, 474), (405, 474, 475, 403), (403, 475, 472, 415), (404, 473, 476, 406), (507, 480, 478, 506), (526, 527, 481, 479), (508, 511, 485, 479), (540, 527, 480, 507), (508, 479, 481, 509), (528, 530, 487, 483), (506, 510, 482, 415), (526, 529, 484, 478), (518, 528, 483, 404), (513, 515, 493, 489), (511, 513, 489, 485), (529, 531, 488, 484), (510, 512, 486, 482), (531, 533, 492, 488), (512, 514, 490, 486), (530, 532, 491, 487), (505, 550, 545, 496), (532, 534, 495, 491), (515, 517, 497, 493), (514, 516, 494, 490), (536, 537, 500, 498), (504, 501, 499, 503), (502, 498, 500, 505), (516, 544, 552, 494), (501, 548, 547, 537), (492, 502, 505, 496), (497, 504, 503, 493), (492, 496, 516, 514), (491, 495, 517, 515), (496, 545, 544, 516), (488, 492, 514, 512), (484, 488, 512, 510), (483, 487, 513, 511), (487, 491, 515, 513), (478, 484, 510, 506), (404, 508, 509, 473), (524, 540, 507, 472), (404, 483, 511, 508), (472, 507, 506, 415), (473, 509, 540, 524), (504, 549, 548, 501), (500, 551, 550, 505), (497, 543, 549, 504), (499, 501, 537, 536), (490, 494, 534, 532), (495, 542, 546, 517), (486, 490, 532, 530), (489, 493, 533, 531), (485, 489, 531, 529), (415, 482, 528, 518), (479, 485, 529, 526), (482, 486, 530, 528), (509, 481, 527, 540), (478, 480, 527, 526), (525, 572, 570, 477), (453, 465, 523, 522), (423, 453, 522, 521), (406, 476, 525, 520), (593, 423, 521, 601), (399, 406, 520, 519), (544, 554, 563, 552), (546, 556, 553, 543), (552, 563, 539, 541), (551, 561, 560, 550), (545, 555, 554, 544), (543, 553, 559, 549), (547, 557, 561, 551), (550, 560, 555, 545), (537, 547, 551, 500), (517, 546, 543, 497), (494, 552, 541, 534), (534, 541, 542, 495), (564, 535, 553, 556), (562, 557, 558, 559), (535, 562, 559, 553), (539, 564, 556, 538), (563, 554, 564, 539), (555, 560, 562, 535), (560, 561, 557, 562), (554, 555, 535, 564), (541, 539, 538, 542), (549, 559, 558, 548), (548, 558, 557, 547), (542, 538, 556, 546), (76, 72, 932, 934), (571, 568, 567, 570), (565, 571, 570, 572), (566, 565, 572, 569), (476, 569, 572, 525), (475, 568, 571, 472), (473, 566, 569, 476), (524, 565, 566, 473), (472, 571, 565, 524), (664, 605, 580, 659), (426, 574, 676, 687), (596, 603, 576, 445), (673, 677, 575, 446), (683, 681, 583, 585), (686, 678, 577, 660), (685, 679, 579, 662), (663, 604, 578, 661), (684, 681, 584, 607), (608, 607, 584, 586), (682, 680, 581, 588), (678, 682, 588, 577), (605, 608, 586, 580), (679, 683, 585, 579), (577, 588, 608, 605), (588, 581, 607, 608), (680, 684, 607, 581), (662, 579, 604, 663), (418, 573, 603, 596), (660, 577, 605, 664), (404, 593, 601, 518), (408, 600, 599, 398), (412, 590, 600, 408), (398, 599, 592, 396), (397, 598, 589, 409), (395, 597, 598, 397), (446, 575, 602, 595), (518, 601, 594, 415), (396, 592, 593, 404), (403, 591, 597, 395), (415, 594, 591, 403), (418, 596, 590, 412), (409, 589, 595, 426), (606, 613, 616, 583), (582, 614, 613, 606), (616, 624, 623, 615), (615, 623, 626, 618), (578, 612, 617, 587), (579, 618, 611, 604), (585, 615, 618, 579), (587, 617, 614, 582), (604, 611, 612, 578), (583, 616, 615, 585), (624, 621, 619, 626, 623), (619, 621, 622, 625, 620), (611, 619, 620, 612), (622, 637, 634, 614), (620, 632, 629, 612), (614, 628, 631, 622), (616, 652, 651, 624), (619, 650, 649, 626), (670, 644, 646, 669), (666, 641, 639, 665), (612, 629, 627, 617), (617, 627, 628, 614), (625, 630, 632, 620), (622, 631, 630, 625), (633, 636, 638, 635), (634, 637, 636, 633), (613, 633, 635, 616), (614, 634, 633, 613), (624, 638, 636, 621), (621, 636, 637, 622), (639, 641, 642, 640), (668, 640, 642, 667), (667, 642, 641, 666), (665, 639, 640, 668), (643, 645, 646, 644), (669, 646, 645, 671), (672, 643, 644, 670), (671, 645, 643, 672), (647, 649, 650, 648), (626, 649, 647, 618), (618, 647, 648, 611), (611, 648, 650, 619), (651, 658, 656, 653), (638, 653, 654, 635), (624, 651, 653, 638), (635, 654, 652, 616), (653, 656, 655, 654), (533, 493, 936, 935), (654, 655, 657, 652), (657, 655, 656, 658), (652, 657, 658, 651), (134, 76, 934, 933), (492, 533, 935, 937), (72, 132, 931, 932), (132, 134, 933, 931), (573, 660, 664, 603), (575, 662, 663, 602), (602, 663, 661, 574), (677, 685, 662, 575), (676, 686, 660, 573), (603, 664, 659, 576), (627, 665, 668, 628), (631, 667, 666, 630), (628, 668, 667, 631), (630, 666, 665, 627), (632, 671, 672, 629), (629, 672, 670, 627), (630, 669, 671, 632), (627, 670, 669, 630), (574, 661, 686, 676), (576, 659, 685, 677), (582, 606, 684, 680), (580, 586, 683, 679), (578, 587, 682, 678), (587, 582, 680, 682), (606, 583, 681, 684), (659, 580, 679, 685), (661, 578, 678, 686), (586, 584, 681, 683), (445, 576, 677, 673), (458, 470, 675, 674), (446, 458, 674, 673), (676, 573, 418, 687), (430, 697, 700, 688), (691, 429, 693, 692), (693, 430, 690, 692), (695, 691, 692, 690, 694), (699, 698, 700, 697, 696), (701, 704, 705, 702), (429, 699, 696, 693), (689, 698, 699, 429), (433, 702, 698, 689), (693, 696, 697, 430), (434, 701, 702, 433), (706, 705, 704, 703), (698, 706, 703, 700), (700, 703, 704, 701), (702, 705, 706, 698), (816, 710, 717, 718), (815, 708, 714, 715), (712, 711, 721, 722), (817, 816, 718, 719), (709, 815, 715, 716), (723, 712, 722), (707, 744, 713), (818, 817, 719, 720), (710, 709, 716, 717), (708, 707, 713, 714), (711, 818, 720, 721), (717, 716, 727, 728), (714, 713, 724, 725), (721, 720, 731, 732), (718, 717, 728, 729), (715, 714, 725, 726), (722, 721, 732, 733), (719, 718, 729, 730), (716, 715, 726, 727), (723, 722, 733), (713, 744, 724), (720, 719, 730, 731), (729, 728, 738, 739), (726, 725, 735, 736), (733, 732, 742, 743), (730, 729, 739, 740), (727, 726, 736, 737), (723, 733, 743), (724, 744, 734), (731, 730, 740, 741), (728, 727, 737, 738), (725, 724, 734, 735), (732, 731, 741, 742), (743, 742, 753, 754), (740, 739, 750, 751), (737, 736, 747, 748), (723, 743, 754), (734, 744, 745), (741, 740, 751, 752), (738, 737, 748, 749), (735, 734, 745, 746), (742, 741, 752, 753), (739, 738, 749, 750), (736, 735, 746, 747), (748, 747, 757, 758), (723, 754, 764), (745, 744, 755), (752, 751, 761, 762), (749, 748, 758, 759), (746, 745, 755, 756), (753, 752, 762, 763), (750, 749, 759, 760), (747, 746, 756, 757), (754, 753, 763, 764), (751, 750, 760, 761), (759, 758, 768, 769), (756, 755, 765, 766), (763, 762, 772, 773), (760, 759, 769, 770), (757, 756, 766, 767), (764, 763, 773, 774), (761, 760, 770, 771), (758, 757, 767, 768), (723, 764, 774), (755, 744, 765), (762, 761, 771, 772), (773, 772, 782, 783), (770, 769, 779, 780), (767, 766, 776, 777), (774, 773, 783, 784), (771, 770, 780, 781), (768, 767, 777, 778), (723, 774, 784), (765, 744, 775), (772, 771, 781, 782), (769, 768, 778, 779), (766, 765, 775, 776), (777, 776, 786, 787), (784, 783, 793, 794), (781, 780, 790, 791), (778, 777, 787, 788), (723, 784, 794), (775, 744, 785), (782, 781, 791, 792), (779, 778, 788, 789), (776, 775, 785, 786), (783, 782, 792, 793), (780, 779, 789, 790), (788, 787, 797, 798), (723, 794, 804), (785, 744, 795), (792, 791, 801, 802), (789, 788, 798, 799), (786, 785, 795, 796), (793, 792, 802, 803), (790, 789, 799, 800), (787, 786, 796, 797), (794, 793, 803, 804), (791, 790, 800, 801), (802, 801, 811, 812), (799, 798, 808, 809), (796, 795, 805, 806), (803, 802, 812, 813), (800, 799, 809, 810), (797, 796, 806, 807), (804, 803, 813, 814), (801, 800, 810, 811), (798, 797, 807, 808), (723, 804, 814), (795, 744, 805), (806, 805, 707, 708), (813, 812, 818, 711), (810, 809, 710, 816), (807, 806, 708, 815), (814, 813, 711, 712), (811, 810, 816, 817), (808, 807, 815, 709), (723, 814, 712), (805, 744, 707), (812, 811, 817, 818), (809, 808, 709, 710), (928, 822, 829, 830), (927, 820, 826, 827), (824, 823, 833, 834), (929, 928, 830, 831), (821, 927, 827, 828), (835, 824, 834), (819, 856, 825), (930, 929, 831, 832), (822, 821, 828, 829), (820, 819, 825, 826), (823, 930, 832, 833), (829, 828, 839, 840), (826, 825, 836, 837), (833, 832, 843, 844), (830, 829, 840, 841), (827, 826, 837, 838), (834, 833, 844, 845), (831, 830, 841, 842), (828, 827, 838, 839), (835, 834, 845), (825, 856, 836), (832, 831, 842, 843), (841, 840, 850, 851), (838, 837, 847, 848), (845, 844, 854, 855), (842, 841, 851, 852), (839, 838, 848, 849), (835, 845, 855), (836, 856, 846), (843, 842, 852, 853), (840, 839, 849, 850), (837, 836, 846, 847), (844, 843, 853, 854), (855, 854, 865, 866), (852, 851, 862, 863), (849, 848, 859, 860), (835, 855, 866), (846, 856, 857), (853, 852, 863, 864), (850, 849, 860, 861), (847, 846, 857, 858), (854, 853, 864, 865), (851, 850, 861, 862), (848, 847, 858, 859), (860, 859, 869, 870), (835, 866, 876), (857, 856, 867), (864, 863, 873, 874), (861, 860, 870, 871), (858, 857, 867, 868), (865, 864, 874, 875), (862, 861, 871, 872), (859, 858, 868, 869), (866, 865, 875, 876), (863, 862, 872, 873), (871, 870, 880, 881), (868, 867, 877, 878), (875, 874, 884, 885), (872, 871, 881, 882), (869, 868, 878, 879), (876, 875, 885, 886), (873, 872, 882, 883), (870, 869, 879, 880), (835, 876, 886), (867, 856, 877), (874, 873, 883, 884), (885, 884, 894, 895), (882, 881, 891, 892), (879, 878, 888, 889), (886, 885, 895, 896), (883, 882, 892, 893), (880, 879, 889, 890), (835, 886, 896), (877, 856, 887), (884, 883, 893, 894), (881, 880, 890, 891), (878, 877, 887, 888), (889, 888, 898, 899), (896, 895, 905, 906), (893, 892, 902, 903), (890, 889, 899, 900), (835, 896, 906), (887, 856, 897), (894, 893, 903, 904), (891, 890, 900, 901), (888, 887, 897, 898), (895, 894, 904, 905), (892, 891, 901, 902), (900, 899, 909, 910), (835, 906, 916), (897, 856, 907), (904, 903, 913, 914), (901, 900, 910, 911), (898, 897, 907, 908), (905, 904, 914, 915), (902, 901, 911, 912), (899, 898, 908, 909), (906, 905, 915, 916), (903, 902, 912, 913), (914, 913, 923, 924), (911, 910, 920, 921), (908, 907, 917, 918), (915, 914, 924, 925), (912, 911, 921, 922), (909, 908, 918, 919), (916, 915, 925, 926), (913, 912, 922, 923), (910, 909, 919, 920), (835, 916, 926), (907, 856, 917), (918, 917, 819, 820), (925, 924, 930, 823), (922, 921, 822, 928), (919, 918, 820, 927), (926, 925, 823, 824), (923, 922, 928, 929), (920, 919, 927, 821), (835, 926, 824), (917, 856, 819), (924, 923, 929, 930), (921, 920, 821, 822), (935, 936, 943, 942), (931, 933, 940, 938), (937, 935, 942, 945), (934, 932, 939, 941), (933, 934, 941, 940), (932, 931, 938, 939), (939, 938, 940, 941), (942, 943, 949, 948), (944, 947, 1041, 1051), (493, 503, 955, 956), (945, 942, 948, 950), (936, 493, 956, 960), (950, 948, 947, 944), (498, 502, 953, 954), (948, 949, 946, 947), (937, 945, 969, 962), (947, 946, 1080, 1041), (950, 944, 1051, 1087), (945, 950, 1087, 969), (943, 936, 960, 970), (536, 498, 954, 951), (503, 499, 952, 955), (949, 943, 970, 1085), (502, 492, 957, 953), (946, 949, 1085, 1080), (499, 536, 951, 952), (492, 937, 962, 957), (951, 954, 963, 958), (952, 951, 958, 959), (955, 952, 959, 961), (956, 955, 961, 960), (953, 957, 962, 964), (954, 953, 964, 963), (963, 964, 966, 968), (961, 959, 965, 971), (959, 958, 967, 965), (964, 962, 969, 966), (958, 963, 968, 967), (960, 961, 971, 970), (1089, 1088, 1090, 1091), (974, 975, 972, 973), (973, 972, 976, 977), (978, 979, 975, 974), (972, 975, 979, 976), (982, 983, 980, 981), (981, 980, 984, 985), (986, 987, 983, 982), (989, 974, 973, 988), (988, 973, 977, 990), (991, 978, 974, 989), (977, 976, 979, 978), (990, 997, 992, 988), (988, 992, 993, 994), (994, 993, 995, 996), (997, 1090, 1088, 992), (1003, 988, 994, 999), (1005, 982, 981, 1000), (998, 991, 986, 1006), (1007, 990, 991, 998), (999, 994, 996, 1004), (1000, 981, 985, 1001), (985, 984, 987, 986), (990, 977, 978, 991), (989, 985, 986, 991), (1006, 986, 982, 1005), (1004, 996, 990, 1007), (996, 995, 997, 990), (1002, 989, 988, 1003), (1014, 1009, 1008, 1016), (1075, 1011, 1010, 1076), (1015, 1012, 1011, 1075), (1016, 1008, 1013, 1027), (1027, 1013, 1012, 1015), (1076, 1010, 1009, 1014), (1001, 985, 989, 1002), (1023, 1018, 1017, 1028), (1046, 1020, 1019, 1047), (1028, 1017, 1021, 1025), (1024, 1022, 1020, 1046), (1025, 1021, 1022, 1024), (1047, 1019, 1018, 1023), (1060, 1066, 1030, 1029), (1052, 1028, 1032, 1031), (1062, 1048, 1034, 1033), (1054, 1058, 1036, 1035), (1068, 1072, 1038, 1037), (1058, 1079, 1039, 1036), (1028, 1025, 1038, 1032), (1079, 1068, 1037, 1039), (1050, 1062, 1033, 1040), (1080, 1060, 1029, 1041), (1066, 1054, 1035, 1030), (1048, 1052, 1031, 1034), (1034, 1031, 1042, 1059), (1056, 1053, 1052, 1048), (1030, 1035, 1043, 1049), (1057, 1055, 1054, 1066), (1059, 1042, 1055, 1057), (1049, 1043, 1053, 1056), (1041, 1029, 1044, 1051), (1064, 1061, 1060, 1080), (1065, 1063, 1062, 1050), (1040, 1033, 1045, 1074), (1051, 1044, 1063, 1065), (1074, 1045, 1061, 1064), (1045, 1059, 1057, 1061), (1044, 1049, 1056, 1063), (1019, 1027, 1015, 1018), (1043, 1047, 1023, 1053), (1042, 1073, 1067, 1055), (1039, 1037, 1024, 1046), (1073, 1072, 1068, 1067), (1021, 1077, 1069, 1022), (1016, 1071, 1070, 1014), (1010, 1004, 1007, 998, 1009), (1077, 1078, 1070, 1069), (1013, 1000, 1001, 1002, 1012), (1008, 1005, 1000, 1013), (1012, 1002, 1003, 999, 1011), (1011, 999, 1004, 1010), (1069, 1070, 1071, 1026), (1026, 1071, 1016, 1027), (1009, 998, 1006, 1005, 1008), (1014, 1070, 1078, 1076), (1022, 1069, 1026, 1020), (1017, 1075, 1077, 1021), (1020, 1026, 1027, 1019), (1075, 1076, 1078, 1077), (1032, 1038, 1072, 1073), (1067, 1068, 1079, 1058), (1036, 1039, 1046, 1047), (1037, 1038, 1025, 1024), (1055, 1067, 1058, 1054), (1035, 1036, 1047, 1043), (1053, 1023, 1028, 1052), (1018, 1015, 1075, 1017), (1033, 1034, 1059, 1045), (1063, 1056, 1048, 1062), (1061, 1057, 1066, 1060), (1031, 1032, 1073, 1042), (1029, 1030, 1049, 1044), (971, 965, 1083, 1086), (968, 966, 1082, 1081), (967, 968, 1081, 1084), (966, 969, 1087, 1082), (965, 967, 1084, 1083), (970, 971, 1086, 1085), (1085, 1086, 1064, 1080), (1086, 1083, 1074, 1064), (1081, 1082, 1065, 1050), (1084, 1081, 1050, 1040), (1082, 1087, 1051, 1065), (1083, 1084, 1040, 1074), (995, 1091, 1090, 997), (993, 1089, 1091, 995), (992, 1088, 1089, 993), (983, 987, 1094, 1092), (1092, 1094, 1095, 1093), (984, 980, 1093, 1095), (980, 983, 1092, 1093), (987, 984, 1095, 1094)])
me_cube_003.materials.append(mat_material)
me_cube_003.use_remesh_preserve_volume = False
me_cube_003.use_remesh_preserve_attributes = False
me_cube_003.use_mirror_vertex_groups = False
me_cube_003.update()

# ---- objects
ob_zabka = bpy.data.objects.new('zabka', me_cube_003)

# ---- transforms, parenting, visibility, modifiers, constraints
ob_zabka.location = (-0.1856, 0.2282, 0.6268)
ob_zabka.lineart.crease_threshold = 0.0
_m = ob_zabka.modifiers.new('Armature', 'ARMATURE')

# ---- collection membership
col_collection_1.objects.link(ob_zabka)

# ---- scene / render settings (as saved in the file)
scene.frame_start = 1; scene.frame_end = 250; scene.frame_set(1)
scene.render.engine = 'BLENDER_EEVEE_NEXT'
scene.render.resolution_percentage = 50
scene.render.dither_intensity = 0.0
scene.cycles.use_denoising = False
scene.cycles.samples = 128
scene.cycles.sampling_pattern = 'TABULATED_SOBOL'
scene.cycles.light_sampling_threshold = 0.0
scene.cycles.use_adaptive_sampling = False
scene.cycles.use_light_tree = False
scene.cycles.blur_glossy = 0.0
scene.cycles.sample_clamp_indirect = 0.0
scene.view_settings.view_transform = 'Standard'
bpy.context.view_layer.update()

# ---- added for rendering (the .blend has no active camera and no usable light): camera, sun
cam_auto = bpy.data.cameras.new('AutoCamera')
cam_auto.lens = 50.0
cam_auto.sensor_width = 36.0
cam_auto.clip_end = 1000.0
ob_auto_camera = bpy.data.objects.new('AutoCamera', cam_auto)
scene.collection.objects.link(ob_auto_camera)
ob_auto_camera.location = (10.975, -9.96567, 8.02009)
ob_auto_camera.rotation_euler = (1.09748, -7.21219e-08, 0.694738)
scene.camera = ob_auto_camera
light_auto_sun = bpy.data.lights.new('AutoSun', 'SUN')
light_auto_sun.energy = 3.0
light_auto_sun.angle = 0.0523599
ob_auto_sun = bpy.data.objects.new('AutoSun', light_auto_sun)
scene.collection.objects.link(ob_auto_sun)
ob_auto_sun.rotation_euler = (0.872665, 0.174533, 0.523599)
bpy.context.view_layer.update()
